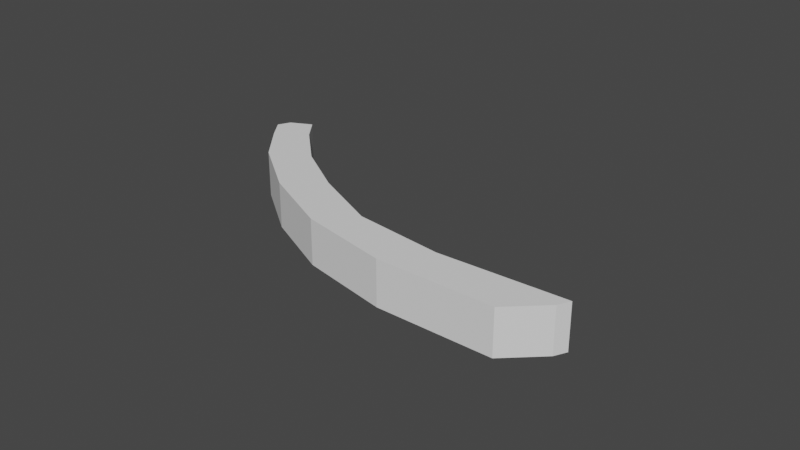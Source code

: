 # Source: Rotor_Trap_hitbox_.blend  (saved by Blender 2.92.15; exported with 4.5.12 LTS)
import bpy
from mathutils import Matrix  # noqa: F401  (used for matrix-valued properties, if any)

bpy.ops.wm.read_factory_settings(use_empty=True)
scene = bpy.context.scene
scene.name = 'Scene'

# ---- collections
col_collection = bpy.data.collections.new('Collection'); scene.collection.children.link(col_collection)

# ---- world
world_world = bpy.data.worlds.new('World'); scene.world = world_world
world_world.use_nodes = True; world_world.node_tree.nodes.clear()
_N = world_world.node_tree.nodes; _L = world_world.node_tree.links
n0 = _N.new('ShaderNodeOutputWorld'); n0.name = 'World Output'; n0.location = (300, 300)
n1 = _N.new('ShaderNodeBackground'); n1.name = 'Background'; n1.location = (10, 300)
n1.inputs[0].default_value = (0.05088, 0.05088, 0.05088, 1.0)
_L.new(n1.outputs[0], n0.inputs[0])
n0.is_active_output = True
world_world.color = (0.05088, 0.05088, 0.05088)
world_world.use_sun_shadow = False
world_world.sun_shadow_jitter_overblur = 0.0

# ---- meshes
me_cube_002 = bpy.data.meshes.new('Cube.002')
me_cube_002.from_pydata([(0.6085, -0.9679, -1.607), (-4.32, 4.987, 0.7639), (0.2823, 1.032, -1.607), (0.6085, -0.9679, 0.7639), (-0.3236, -1.674, -2.227), (0.2823, 1.032, 0.7639), (-3.388, 5.694, 0.7639), (-0.6365, 5.075, 0.7639), (-3.449, 10.55, 0.7639), (-10.28, 15.41, 0.7639), (-7.697, 15.93, 0.7639), (-16.75, 19.6, 0.7639), (-13.87, 20.71, 0.7639), (-26.54, 23.99, 0.7639), (-22.75, 25.14, 0.7639), (-2.748, 0.6185, -3.124), (-0.6365, 5.075, -1.607), (-2.324, -1.674, -2.227), (-3.449, 10.55, -1.607), (-4.32, 4.987, -3.124), (-7.697, 15.93, -1.607), (-2.748, 0.6185, 0.7639), (-13.87, 20.71, -1.607), (-22.75, 25.14, -1.607), (-2.324, -1.674, 0.7639), (-7.197, 9.681, -3.124), (-7.197, 9.681, -2.227), (0.2823, 1.032, -3.124), (-2.748, 0.6185, -2.227), (-4.32, 4.987, -2.227), (-26.54, 23.99, -3.124), (-22.75, 25.14, -3.124), (-0.3236, -1.674, 0.7639), (-1.816, 1.325, 0.7639), (-6.265, 10.39, 0.7639), (-26.54, 23.99, -1.607), (-3.449, 10.55, -3.124), (0.6085, -0.9679, -3.124), (-0.3236, -1.674, -3.124), (-0.6365, 5.075, -3.124), (-7.697, 15.93, -3.124), (-13.87, 20.71, -3.124), (-7.197, 9.681, 0.7639), (-11.22, 14.7, 0.7639), (-17.68, 18.9, 0.7639), (-27.47, 23.29, 0.7639), (-11.22, 14.7, -2.227), (-17.68, 18.9, -2.227), (-27.47, 23.29, -2.227), (-4.381, 9.845, -3.124), (-0.6498, 0.3251, -3.124), (-0.3236, -1.674, -3.124), (-2.324, -1.674, -3.124), (-1.569, 4.369, -3.124), (-11.22, 14.7, -3.124), (-8.629, 15.22, -3.124), (-17.68, 18.9, -3.124), (-14.8, 20.01, -3.124), (-27.47, 23.29, -3.124), (-23.68, 24.43, -3.124)], [], [(4, 0, 37, 38), (2, 16, 39, 27), (18, 20, 40, 36), (5, 3, 32, 33), (33, 6, 7, 5), (6, 34, 8, 7), (34, 9, 10, 8), (9, 11, 12, 10), (11, 13, 14, 12), (22, 23, 31, 41), (3, 5, 2, 0), (10, 12, 22, 20), (14, 13, 35, 23), (7, 8, 18, 16), (32, 3, 0, 4), (12, 14, 23, 22), (8, 10, 20, 18), (5, 7, 16, 2), (0, 2, 27, 37), (20, 22, 41, 40), (23, 35, 30, 31), (16, 18, 36, 39), (9, 34, 42, 43), (40, 41, 57, 55), (34, 6, 1, 42), (30, 35, 48, 58), (38, 37, 51, 52), (6, 33, 21, 1), (27, 39, 53, 50), (32, 4, 17, 24), (4, 38, 52, 17), (36, 40, 55, 49), (35, 13, 45, 48), (41, 31, 59, 57), (13, 11, 44, 45), (33, 32, 24, 21), (37, 27, 50, 51), (11, 9, 43, 44), (39, 36, 49, 53), (31, 30, 58, 59), (46, 26, 25, 54), (29, 28, 15, 19), (44, 43, 46, 47), (42, 1, 29, 26), (21, 24, 17, 28), (45, 44, 47, 48), (43, 42, 26, 46), (1, 21, 28, 29), (25, 49, 55, 54), (50, 15, 52, 51), (54, 55, 57, 56), (19, 53, 49, 25), (15, 50, 53, 19), (56, 57, 59, 58), (47, 46, 54, 56), (26, 29, 19, 25), (28, 17, 52, 15), (48, 47, 56, 58)])
_uv = me_cube_002.uv_layers.new(name='UVMap')
_uv.uv.foreach_set('vector', [0.875, 0.75, 0.625, 0.75, 0.625, 0.75, 0.875, 0.75, 0.625, 0.5, 0.625, 0.5, 0.625, 0.5, 0.625, 0.5, 0.625, 0.5, 0.625, 0.5, 0.625, 0.5, 0.625, 0.5, 0.625, 0.5, 0.625, 0.75, 0.875, 0.75, 0.875, 0.5, 0.625, 0.25, 0.625, 0.25, 0.625, 0.5, 0.625, 0.5, 0.625, 0.25, 0.625, 0.25, 0.625, 0.5, 0.625, 0.5, 0.625, 0.25, 0.625, 0.25, 0.625, 0.5, 0.625, 0.5, 0.625, 0.25, 0.625, 0.25, 0.625, 0.5, 0.625, 0.5, 0.625, 0.25, 0.625, 0.25, 0.625, 0.5, 0.625, 0.5, 0.625, 0.5, 0.625, 0.5, 0.625, 0.5, 0.625, 0.5, 0.625, 0.75, 0.625, 0.5, 0.625, 0.5, 0.625, 0.75, 0.625, 0.5, 0.625, 0.5, 0.625, 0.5, 0.625, 0.5, 0.625, 0.5, 0.625, 0.25, 0.625, 0.25, 0.625, 0.5, 0.625, 0.5, 0.625, 0.5, 0.625, 0.5, 0.625, 0.5, 0.875, 0.75, 0.625, 0.75, 0.625, 0.75, 0.875, 0.75, 0.625, 0.5, 0.625, 0.5, 0.625, 0.5, 0.625, 0.5, 0.625, 0.5, 0.625, 0.5, 0.625, 0.5, 0.625, 0.5, 0.625, 0.5, 0.625, 0.5, 0.625, 0.5, 0.625, 0.5, 0.625, 0.75, 0.625, 0.5, 0.625, 0.5, 0.625, 0.75, 0.625, 0.5, 0.625, 0.5, 0.625, 0.5, 0.625, 0.5, 0.625, 0.5, 0.625, 0.25, 0.625, 0.25, 0.625, 0.5, 0.625, 0.5, 0.625, 0.5, 0.625, 0.5, 0.625, 0.5, 0.625, 0.25, 0.625, 0.25, 0.625, 0.25, 0.625, 0.25, 0.625, 0.5, 0.625, 0.5, 0.625, 0.5, 0.625, 0.5, 0.625, 0.25, 0.625, 0.25, 0.625, 0.25, 0.625, 0.25, 0.625, 0.25, 0.625, 0.25, 0.625, 0.25, 0.625, 0.25, 0.875, 0.75, 0.625, 0.75, 0.625, 0.75, 0.875, 0.75, 0.625, 0.25, 0.625, 0.25, 0.625, 0.25, 0.625, 0.25, 0.625, 0.5, 0.625, 0.5, 0.625, 0.5, 0.625, 0.5, 0.875, 0.75, 0.875, 0.75, 0.875, 0.75, 0.875, 0.75, 0.875, 0.75, 0.875, 0.75, 0.875, 0.75, 0.875, 0.75, 0.625, 0.5, 0.625, 0.5, 0.625, 0.5, 0.625, 0.5, 0.625, 0.25, 0.625, 0.25, 0.625, 0.25, 0.625, 0.25, 0.625, 0.5, 0.625, 0.5, 0.625, 0.5, 0.625, 0.5, 0.625, 0.25, 0.625, 0.25, 0.625, 0.25, 0.625, 0.25, 0.875, 0.5, 0.875, 0.75, 0.875, 0.75, 0.875, 0.5, 0.625, 0.75, 0.625, 0.5, 0.625, 0.5, 0.625, 0.75, 0.625, 0.25, 0.625, 0.25, 0.625, 0.25, 0.625, 0.25, 0.625, 0.5, 0.625, 0.5, 0.625, 0.5, 0.625, 0.5, 0.625, 0.5, 0.625, 0.25, 0.625, 0.25, 0.625, 0.5, 0.625, 0.25, 0.625, 0.25, 0.625, 0.25, 0.625, 0.25, 0.625, 0.25, 0.625, 0.25, 0.625, 0.25, 0.625, 0.25, 0.625, 0.25, 0.625, 0.25, 0.625, 0.25, 0.625, 0.25, 0.625, 0.25, 0.625, 0.25, 0.625, 0.25, 0.625, 0.25, 0.875, 0.5, 0.875, 0.75, 0.875, 0.75, 0.875, 0.5, 0.625, 0.25, 0.625, 0.25, 0.625, 0.25, 0.625, 0.25, 0.625, 0.25, 0.625, 0.25, 0.625, 0.25, 0.625, 0.25, 0.625, 0.25, 0.625, 0.25, 0.625, 0.25, 0.625, 0.25, 0.625, 0.25, 0.625, 0.5, 0.625, 0.5, 0.625, 0.25, 0.625, 0.5, 0.875, 0.5, 0.875, 0.75, 0.625, 0.75, 0.625, 0.25, 0.625, 0.5, 0.625, 0.5, 0.625, 0.25, 0.625, 0.25, 0.625, 0.5, 0.625, 0.5, 0.625, 0.25, 0.625, 0.25, 0.625, 0.5, 0.625, 0.5, 0.625, 0.25, 0.625, 0.25, 0.625, 0.5, 0.625, 0.5, 0.625, 0.25, 0.625, 0.25, 0.625, 0.25, 0.625, 0.25, 0.625, 0.25, 0.625, 0.25, 0.625, 0.25, 0.625, 0.25, 0.625, 0.25, 0.875, 0.5, 0.875, 0.75, 0.875, 0.75, 0.875, 0.5, 0.625, 0.25, 0.625, 0.25, 0.625, 0.25, 0.625, 0.25])
me_cube_002.use_remesh_fix_poles = True
me_cube_002.use_remesh_preserve_attributes = False
me_cube_002.use_mirror_vertex_groups = False
me_cube_002.update()

# ---- objects
ob_cube = bpy.data.objects.new('Cube', me_cube_002)

# ---- transforms, parenting, visibility, modifiers, constraints
ob_cube.location = (0.1299, 0.02763, 0.0)
ob_cube.rotation_euler = (0.0, -0.0, -2.679)
ob_cube.scale = (0.03788, 0.03788, 0.03788)
ob_cube.lineart.crease_threshold = 0.0

# ---- collection membership
col_collection.objects.link(ob_cube)

# ---- scene / render settings (as saved in the file)
scene.frame_start = 1; scene.frame_end = 250; scene.frame_set(1)
scene.render.engine = 'BLENDER_EEVEE_NEXT'
scene.cycles.use_denoising = False
scene.cycles.samples = 128
scene.cycles.sampling_pattern = 'TABULATED_SOBOL'
scene.cycles.use_adaptive_sampling = False
scene.cycles.use_light_tree = False
scene.view_settings.view_transform = 'Filmic'
bpy.context.view_layer.update()

# ---- added for rendering (the .blend has no active camera and no usable light): camera, sun
cam_auto = bpy.data.cameras.new('AutoCamera')
cam_auto.lens = 50.0
cam_auto.sensor_width = 36.0
cam_auto.clip_end = 1000.0
ob_auto_camera = bpy.data.objects.new('AutoCamera', cam_auto)
scene.collection.objects.link(ob_auto_camera)
ob_auto_camera.location = (2.61299, -2.33864, 1.41892)
ob_auto_camera.rotation_euler = (1.09748, -7.21219e-08, 0.694738)
scene.camera = ob_auto_camera
light_auto_sun = bpy.data.lights.new('AutoSun', 'SUN')
light_auto_sun.energy = 3.0
light_auto_sun.angle = 0.0523599
ob_auto_sun = bpy.data.objects.new('AutoSun', light_auto_sun)
scene.collection.objects.link(ob_auto_sun)
ob_auto_sun.rotation_euler = (0.872665, 0.174533, 0.523599)
bpy.context.view_layer.update()
